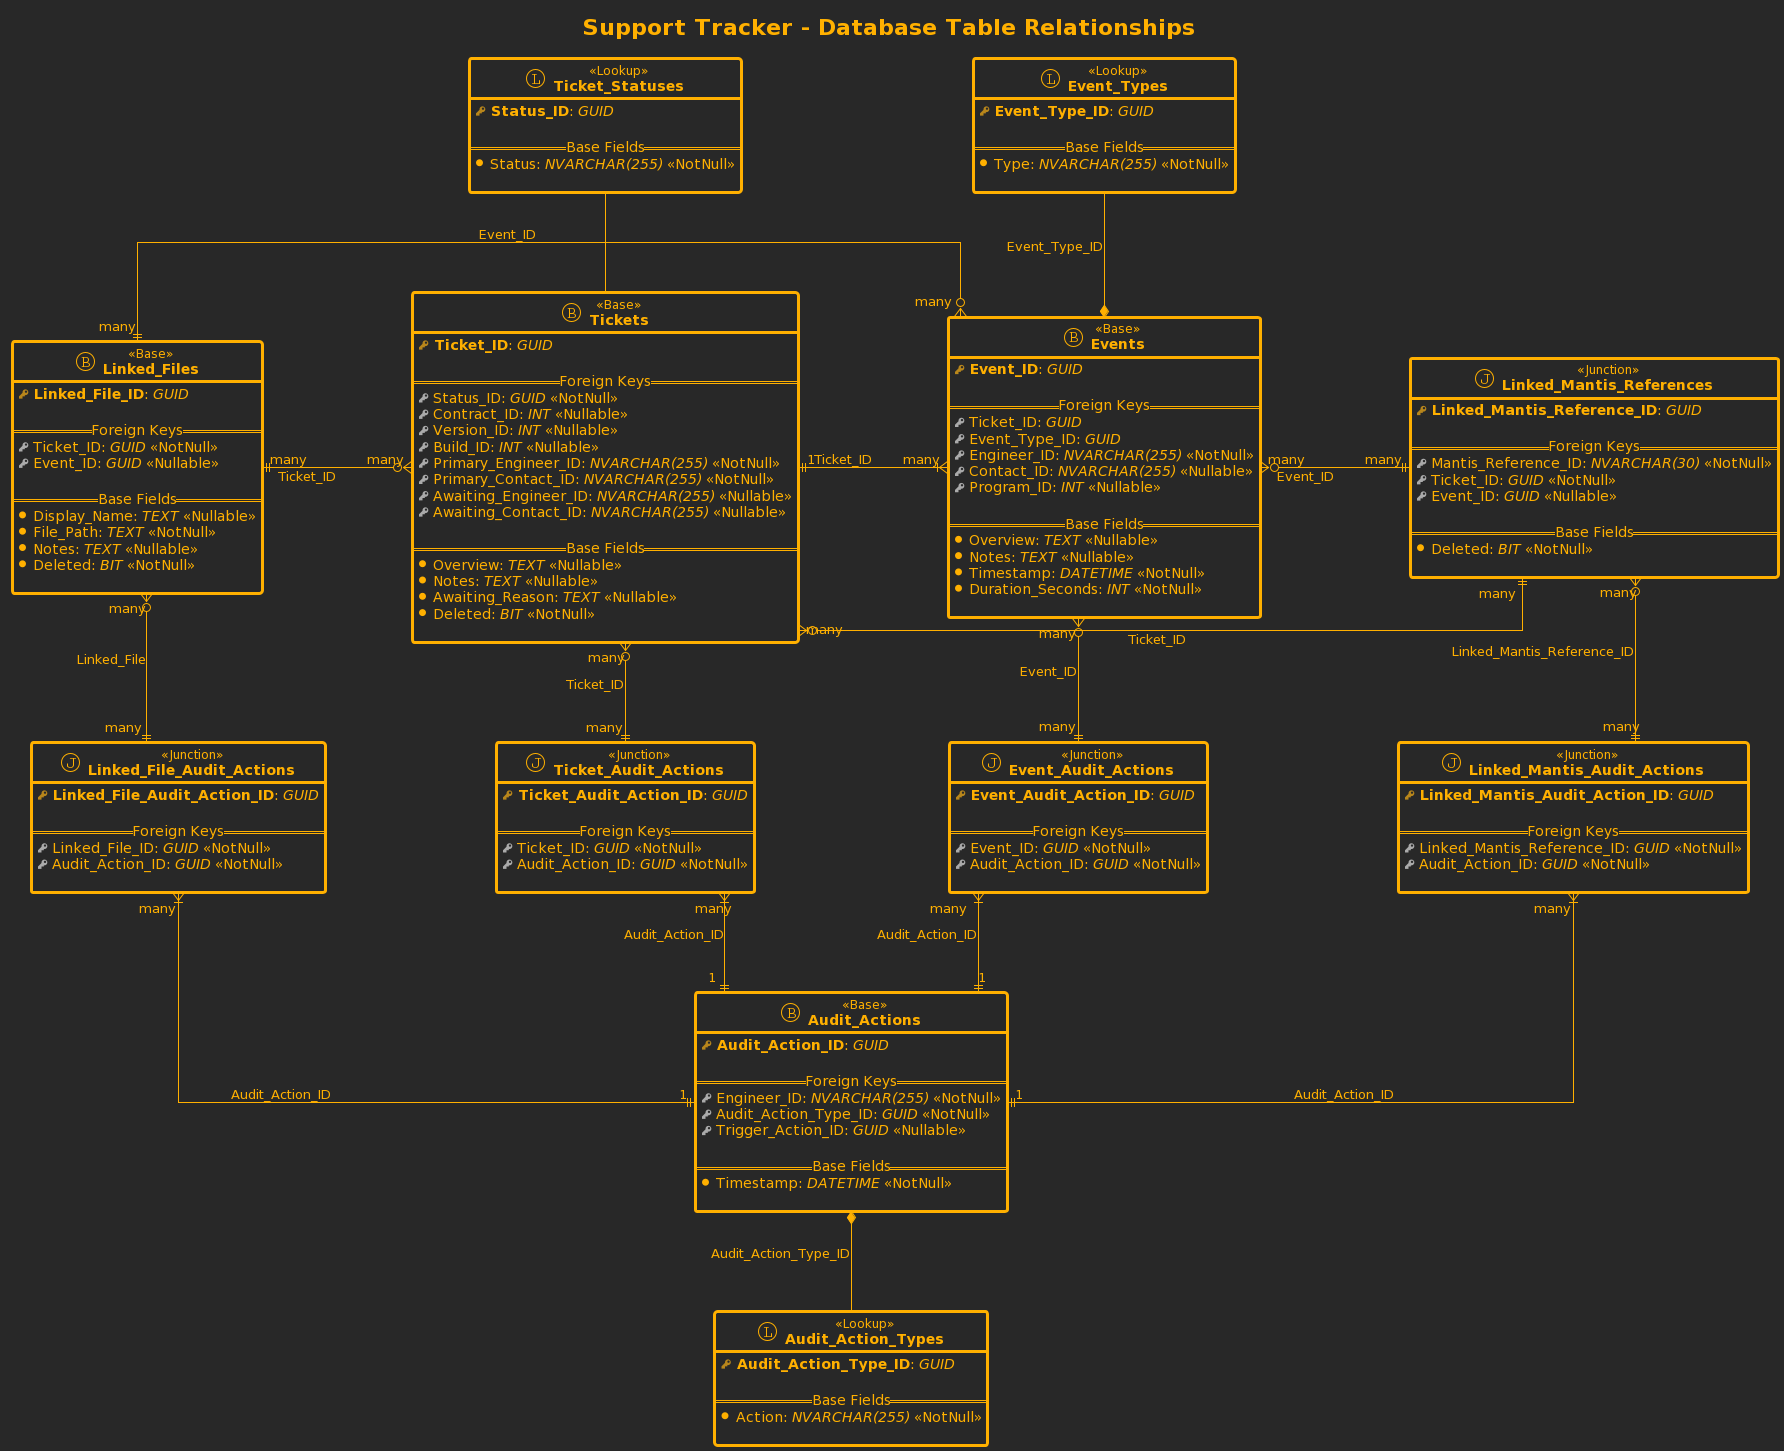

The diagram above was rendered by PlantUML. Its source (embedded in the PNG):
@startuml
' Definitions
' -----------

!define primary_key(_field) <b><color:#b8861b><&key></color> _field</b>
!define primary_key(_field, _type) <b><color:#b8861b><&key></color> _field</b>: <i>_type</i>

!define foreign_key(_field) <color:#aaaaaa><&key></color> _field
!define foreign_key(_field, _type) <color:#aaaaaa><&key></color> _field: <i>_type</i>
!define foreign_key(_field, _type, _null) <color:#aaaaaa><&key></color> _field: <i>_type</i> <<_null>>

!define field(_field) <&media-record> _field
!define field(_field, _type) <&media-record> _field: <i>_type</i>
!define field(_field, _type, _null) <&media-record> _field: <i>_type</i> <<_null>>

!define table(_field) entity "<b>_field</b>" as _field << (T, white) >>
!define table(_field, _type) entity "<b>_field</b>" as _field << (T, white) >> <<_type>>

!define base_table(_field) entity "<b>_field</b>" as _field << (B, #282828) >> <<Base>>
!define junction_table(_field) entity "<b>_field</b>" as _field << (J, #282828) >> <<Junction>>
!define lookup_table(_field) entity "<b>_field</b>" as _field << (L, #282828) >> <<Lookup>>


' Styling
' --------

hide empty members

skinparam defaultFontStyle Monospaced
skinparam shadowing false
skinparam handwritten false
' skinparam roundcorner 5
skinparam linetype ortho
skinparam nodesep 150
skinparam ranksep 100

' Applying theme
!theme crt-amber

skinparam class {
    FontSize 14
    ' BorderColor Black 
    BorderThickness 3
}

skinparam class<<Base>> {
    ' BackgroundColor #9BCDD2
}

skinparam class<<Junction>> {
    ' BackgroundColor #B3C890
}

skinparam class<<Lookup>> {
    ' BackgroundColor #FFB84C
}


' Title
' ------

title Support Tracker - Database Table Relationships


' Entities
' ---------

base_table(Tickets)
{
    primary_key(Ticket_ID, GUID)

    == Foreign Keys ==
    foreign_key(Status_ID, GUID, NotNull)
    foreign_key(Contract_ID, INT, Nullable)
    foreign_key(Version_ID, INT, Nullable)
    foreign_key(Build_ID, INT, Nullable)
    foreign_key(Primary_Engineer_ID, NVARCHAR(255), NotNull)
    foreign_key(Primary_Contact_ID, NVARCHAR(255), NotNull)
    foreign_key(Awaiting_Engineer_ID, NVARCHAR(255), Nullable)
    foreign_key(Awaiting_Contact_ID, NVARCHAR(255), Nullable)
    
    == Base Fields ==
    field(Overview, TEXT, Nullable)
    field(Notes, TEXT, Nullable)
    field(Awaiting_Reason, TEXT, Nullable)
    field(Deleted, BIT, NotNull)

}

base_table(Events)
{
    primary_key(Event_ID, GUID)

    == Foreign Keys ==
    foreign_key(Ticket_ID, GUID)
    foreign_key(Event_Type_ID, GUID)
    foreign_key(Engineer_ID, NVARCHAR(255), NotNull)
    foreign_key(Contact_ID, NVARCHAR(255), Nullable)
    foreign_key(Program_ID, INT, Nullable)
    
    == Base Fields ==
    field(Overview, TEXT, Nullable)
    field(Notes, TEXT, Nullable)
    field(Timestamp, DATETIME, NotNull)
    field(Duration_Seconds, INT, NotNull)

}

base_table(Audit_Actions)
{
    primary_key(Audit_Action_ID, GUID)

    == Foreign Keys ==
    foreign_key(Engineer_ID, NVARCHAR(255), NotNull)
    foreign_key(Audit_Action_Type_ID, GUID, NotNull)
    foreign_key(Trigger_Action_ID, GUID, Nullable)
    
    == Base Fields ==
    field(Timestamp, DATETIME, NotNull)

}

base_table(Linked_Files)
{
    primary_key(Linked_File_ID, GUID)

    == Foreign Keys ==
    foreign_key(Ticket_ID, GUID, NotNull)
    foreign_key(Event_ID, GUID, Nullable)
    
    == Base Fields ==
    field(Display_Name, TEXT, Nullable)
    field(File_Path, TEXT, NotNull)
    field(Notes, TEXT, Nullable)
    field(Deleted, BIT, NotNull)

}

junction_table(Linked_Mantis_References)
{
    primary_key(Linked_Mantis_Reference_ID, GUID)

    == Foreign Keys ==
    foreign_key(Mantis_Reference_ID, NVARCHAR(30), NotNull)
    foreign_key(Ticket_ID, GUID, NotNull)
    foreign_key(Event_ID, GUID, Nullable)
    
    == Base Fields ==
    field(Deleted, BIT, NotNull)

}

junction_table(Ticket_Audit_Actions)
{
    primary_key(Ticket_Audit_Action_ID, GUID)

    == Foreign Keys ==
    foreign_key(Ticket_ID, GUID, NotNull)
    foreign_key(Audit_Action_ID, GUID, NotNull)

}

junction_table(Event_Audit_Actions)
{
    primary_key(Event_Audit_Action_ID, GUID)

    == Foreign Keys ==
    foreign_key(Event_ID, GUID, NotNull)
    foreign_key(Audit_Action_ID, GUID, NotNull)

}

junction_table(Linked_Mantis_Audit_Actions)
{
    primary_key(Linked_Mantis_Audit_Action_ID, GUID)

    == Foreign Keys ==
    foreign_key(Linked_Mantis_Reference_ID, GUID, NotNull)
    foreign_key(Audit_Action_ID, GUID, NotNull)

}

junction_table(Linked_File_Audit_Actions)
{
    primary_key(Linked_File_Audit_Action_ID, GUID)

    == Foreign Keys ==
    foreign_key(Linked_File_ID, GUID, NotNull)
    foreign_key(Audit_Action_ID, GUID, NotNull)

}

lookup_table(Ticket_Statuses)
{
    primary_key(Status_ID, GUID)
    
    == Base Fields ==
    field(Status, NVARCHAR(255), NotNull)

}

lookup_table(Event_Types)
{
    primary_key(Event_Type_ID, GUID)
    
    == Base Fields ==
    field(Type, NVARCHAR(255), NotNull)

}

lookup_table(Audit_Action_Types)
{
    primary_key(Audit_Action_Type_ID, GUID)
    
    == Base Fields ==
    field(Action, NVARCHAR(255), NotNull)

}


' Relationships
' --------------

Tickets -up- Ticket_Statuses

Events *-up- Event_Types : Event_Type_ID

Tickets "1" ||-right-|{ "many" Events : Ticket_ID

' Linked Files
Tickets "many" }o-left-|| "many" Linked_Files : Ticket_ID
Events "many" }o-left-|| "many" Linked_Files : Event_ID

' Mantis References
Tickets "many" }o-right-|| "many" Linked_Mantis_References : Ticket_ID
Events "many" }o-right-|| "many" Linked_Mantis_References : Event_ID

' Audit Links
Audit_Actions *-down- Audit_Action_Types : Audit_Action_Type_ID

Audit_Actions "1" ||-up-|{ "many" Ticket_Audit_Actions : Audit_Action_ID
Audit_Actions "1" ||-up-|{ "many" Event_Audit_Actions : Audit_Action_ID
Audit_Actions "1" ||-up-|{ "many" Linked_Mantis_Audit_Actions : Audit_Action_ID
Audit_Actions "1" ||-up-|{ "many" Linked_File_Audit_Actions : Audit_Action_ID

Tickets "many" }o-down-|| "many" Ticket_Audit_Actions : Ticket_ID
Events "many" }o-down-|| "many" Event_Audit_Actions : Event_ID
Linked_Mantis_References "many" }o-down-|| "many" Linked_Mantis_Audit_Actions : Linked_Mantis_Reference_ID
Linked_Files "many" }o-down-|| "many" Linked_File_Audit_Actions : Linked_File
@enduml